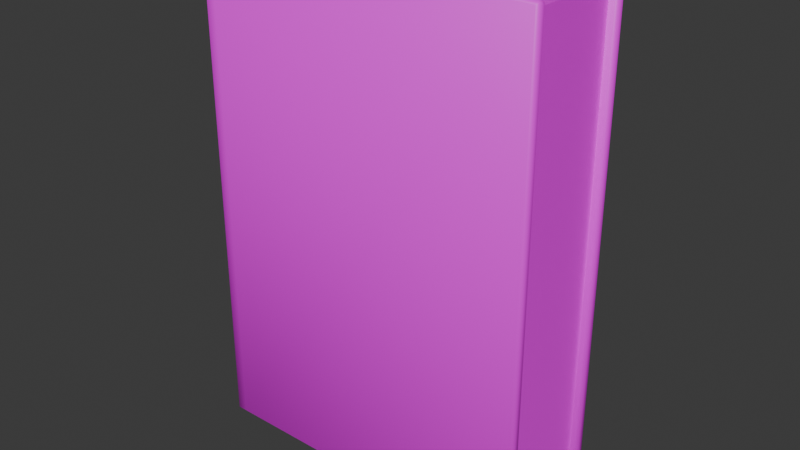 # Source: Books.blend  (saved by Blender 4.1.23; exported with 4.5.12 LTS)
import bpy
from mathutils import Matrix  # noqa: F401  (used for matrix-valued properties, if any)

bpy.ops.wm.read_factory_settings(use_empty=True)
scene = bpy.context.scene
scene.name = 'Scene'

# ---- collections
col_book_000 = bpy.data.collections.new('Book.000'); scene.collection.children.link(col_book_000)

# ---- images (referenced by path relative to the original .blend; pixels are not part of the script)
import os
ASSET_DIR = os.environ.get("B2B_ASSET_DIR", "")  # directory of the original .blend (textures are referenced by path, not embedded)
HERE = os.path.dirname(os.path.abspath(__file__))  # packed textures are extracted next to this script under _unpacked/

def load_image(name, relpath, width, height, colorspace="sRGB"):
    """Load a texture the original file referenced (path relative to the .blend, or extracted next to this script)."""
    p = next((c for c in (os.path.join(HERE, relpath), os.path.join(ASSET_DIR, relpath)) if relpath and os.path.exists(c)), "")
    if p:
        img = bpy.data.images.load(p, check_existing=True)
        img.name = name
    else:  # same state as the original file: an image datablock whose file is absent (Cycles renders it pink)
        img = bpy.data.images.new(name, width, height)
        img.source = "FILE"
        img.filepath = "//" + (relpath or name)
    img.colorspace_settings.name = colorspace
    return img
img_bookpagesalbedo_png = load_image('BookPagesAlbedo.png', 'BookPagesAlbedo.png', 1024, 1024, 'sRGB')
img_bookcoveralbedo_000_png = load_image('BookCoverAlbedo.000.png', 'BookCoverAlbedo.000.png', 1024, 1024, 'sRGB')

# ---- materials (node trees are filled in below, after node groups)
mat_bookpages = bpy.data.materials.new('BookPages')
mat_bookpages.use_transparent_shadow = False
mat_bookcover_000 = bpy.data.materials.new('BookCover.000')
mat_bookcover_000.use_transparent_shadow = False

# ---- material node trees
mat_bookpages.use_nodes = True; mat_bookpages.node_tree.nodes.clear()
_N = mat_bookpages.node_tree.nodes; _L = mat_bookpages.node_tree.links
n0 = _N.new('ShaderNodeBsdfPrincipled'); n0.name = 'Principled BSDF'; n0.location = (10, 300)
n1 = _N.new('ShaderNodeOutputMaterial'); n1.name = 'Material Output'; n1.location = (300, 300)
n2 = _N.new('ShaderNodeTexImage'); n2.name = 'Image Texture'; n2.location = (-362, 277)
n2.image = img_bookpagesalbedo_png
_L.new(n0.outputs[0], n1.inputs[0])
_L.new(n2.outputs[0], n0.inputs[0])
n1.is_active_output = True
mat_bookcover_000.use_nodes = True; mat_bookcover_000.node_tree.nodes.clear()
_N = mat_bookcover_000.node_tree.nodes; _L = mat_bookcover_000.node_tree.links
n0 = _N.new('ShaderNodeBsdfPrincipled'); n0.name = 'Principled BSDF'; n0.location = (10, 300)
n1 = _N.new('ShaderNodeOutputMaterial'); n1.name = 'Material Output'; n1.location = (300, 300)
n2 = _N.new('ShaderNodeTexImage'); n2.name = 'Image Texture'; n2.location = (-376, 294)
n2.image = img_bookcoveralbedo_000_png
_L.new(n0.outputs[0], n1.inputs[0])
_L.new(n2.outputs[0], n0.inputs[0])
n1.is_active_output = True

# ---- world
world_world = bpy.data.worlds.new('World'); scene.world = world_world
world_world.use_nodes = True; world_world.node_tree.nodes.clear()
_N = world_world.node_tree.nodes; _L = world_world.node_tree.links
n0 = _N.new('ShaderNodeOutputWorld'); n0.name = 'World Output'; n0.location = (300, 300)
n1 = _N.new('ShaderNodeBackground'); n1.name = 'Background'; n1.location = (10, 300)
n1.inputs[0].default_value = (0.05088, 0.05088, 0.05088, 1.0)
_L.new(n1.outputs[0], n0.inputs[0])
n0.is_active_output = True
world_world.color = (0.05088, 0.05088, 0.05088)
world_world.use_sun_shadow = False
world_world.sun_shadow_jitter_overblur = 0.0

# ---- meshes
me_book_000_pages = bpy.data.meshes.new('Book.000.Pages')
me_book_000_pages.from_pydata([(-0.065, 0.0175, 0.002459), (-0.065, 0.0175, 0.1975), (0.065, 0.0175, 0.002459), (0.065, 0.0175, 0.1975), (-0.065, -0.0175, 0.002459), (-0.065, -0.0175, 0.1975), (0.065, -0.0175, 0.002459), (0.065, -0.0175, 0.1975)], [], [(6, 4, 0, 2), (7, 6, 2, 3), (5, 7, 3, 1)])
_uv = me_book_000_pages.uv_layers.new(name='UVMap')
_uv.uv.foreach_set('vector', [-1.49e-08, -7.846e-09, 1.49e-08, 1.0, 0.3223, 1.0, 0.3223, -1.569e-08, 0.3223, 1.0, 0.3223, -1.194e-09, 0.0, -2.507e-08, 0.0, 1.0, 0.3223, 1.0, 0.3223, -2.354e-08, 0.0, -3.137e-07, 2.98e-08, 1.0])
me_book_000_pages.materials.append(mat_bookpages)
me_book_000_pages.update()
me_book_000_cover = bpy.data.meshes.new('Book.000.Cover')
me_book_000_cover.from_pydata([(-0.0704, 0.02028, 0.001), (-0.0694, 0.02028, 0.0), (-0.0694, 0.02128, 0.001), (-0.0694, 0.02128, 0.1998), (-0.0694, 0.02028, 0.2008), (-0.0704, 0.02028, 0.1998), (0.06725, 0.02128, 0.001), (0.06725, 0.02028, 0.0), (0.06825, 0.02028, 0.001), (0.06725, 0.02028, 0.2008), (0.06725, 0.02128, 0.1998), (0.06825, 0.02028, 0.1998), (0.06725, 0.0185, 0.2008), (0.06825, 0.0185, 0.1998), (0.06725, 0.0175, 0.1998), (0.06725, 0.0185, 0.0), (0.06725, 0.0175, 0.001), (0.06825, 0.0185, 0.001), (-0.0694, 0.0185, 0.2008), (-0.0694, 0.0165, 0.2008), (-0.0704, 0.0165, 0.1998), (-0.0704, 0.0185, 0.1998), (-0.0704, 0.0185, 0.001), (-0.0704, 0.0165, 0.001), (-0.0694, 0.0165, 0.0), (-0.0694, 0.0185, 0.0), (-0.06535, 0.02128, 0.001), (-0.06535, 0.02028, 0.0), (-0.06335, 0.02028, 0.0), (-0.06335, 0.02128, 0.001), (-0.06335, 0.02128, 0.1998), (-0.06335, 0.02028, 0.2008), (-0.06535, 0.02028, 0.2008), (-0.06535, 0.02128, 0.1998), (-0.06535, 0.0165, 0.0), (-0.06435, 0.0165, 0.001), (-0.06335, 0.0175, 0.001), (-0.06335, 0.0185, 0.0), (-0.06535, 0.0185, 0.0), (-0.06335, 0.0185, 0.2008), (-0.06335, 0.0175, 0.1998), (-0.06435, 0.0165, 0.1998), (-0.06535, 0.0165, 0.2008), (-0.06535, 0.0185, 0.2008), (-0.0704, -0.02028, 0.001), (-0.0694, -0.02128, 0.001), (-0.0694, -0.02028, 0.0), (-0.0694, -0.02128, 0.1998), (-0.0704, -0.02028, 0.1998), (-0.0694, -0.02028, 0.2008), (0.06725, -0.02128, 0.001), (0.06825, -0.02028, 0.001), (0.06725, -0.02028, 0.0), (0.06725, -0.02028, 0.2008), (0.06825, -0.02028, 0.1998), (0.06725, -0.02128, 0.1998), (0.06725, -0.0185, 0.2008), (0.06725, -0.0175, 0.1998), (0.06825, -0.0185, 0.1998), (0.06725, -0.0185, 0.0), (0.06825, -0.0185, 0.001), (0.06725, -0.0175, 0.001), (-0.0694, -0.0185, 0.2008), (-0.0704, -0.0185, 0.1998), (-0.0704, -0.0165, 0.1998), (-0.0694, -0.0165, 0.2008), (-0.0704, -0.0185, 0.001), (-0.0694, -0.0185, 0.0), (-0.0694, -0.0165, 0.0), (-0.0704, -0.0165, 0.001), (-0.06535, -0.02128, 0.001), (-0.06335, -0.02128, 0.001), (-0.06335, -0.02028, 0.0), (-0.06535, -0.02028, 0.0), (-0.06335, -0.02128, 0.1998), (-0.06535, -0.02128, 0.1998), (-0.06535, -0.02028, 0.2008), (-0.06335, -0.02028, 0.2008), (-0.06535, -0.0165, 0.0), (-0.06535, -0.0185, 0.0), (-0.06335, -0.0185, 0.0), (-0.06335, -0.0175, 0.001), (-0.06435, -0.0165, 0.001), (-0.06335, -0.0185, 0.2008), (-0.06535, -0.0185, 0.2008), (-0.06535, -0.0165, 0.2008), (-0.06435, -0.0165, 0.1998), (-0.06335, -0.0175, 0.1998)], [], [(39, 9, 31), (36, 16, 14, 40), (18, 32, 4), (15, 28, 7), (85, 19, 65), (0, 22, 21, 5), (29, 30, 10, 6), (78, 24, 34), (11, 13, 17, 8), (38, 1, 27), (86, 82, 35, 41), (53, 83, 77), (81, 87, 57, 61), (76, 62, 49), (72, 59, 52), (44, 48, 63, 66), (71, 50, 55, 74), (54, 51, 60, 58), (46, 79, 73), (45, 70, 75, 47), (0, 2, 1), (3, 5, 4), (6, 8, 7), (9, 11, 10), (12, 14, 13), (15, 17, 16), (21, 19, 18), (25, 23, 22), (29, 27, 26), (33, 31, 30), (36, 35, 38), (41, 40, 43), (44, 46, 45), (47, 49, 48), (50, 52, 51), (53, 55, 54), (56, 58, 57), (59, 61, 60), (65, 63, 62), (69, 67, 66), (73, 71, 70), (77, 75, 74), (37, 36, 38), (42, 41, 43), (5, 3, 2, 0), (27, 2, 26), (31, 10, 30), (10, 11, 8, 6), (18, 5, 21), (13, 9, 12), (8, 15, 7), (1, 22, 0), (13, 14, 16, 17), (34, 25, 38), (20, 21, 22, 23), (40, 12, 39), (7, 29, 6), (4, 33, 3), (16, 37, 15), (19, 43, 18), (28, 38, 27), (40, 41, 35, 36), (32, 39, 31), (29, 26, 33, 30), (68, 23, 24), (78, 35, 82), (85, 41, 42), (69, 64, 20, 23), (47, 48, 44, 45), (70, 46, 73), (74, 53, 77), (54, 55, 50, 51), (63, 49, 62), (56, 54, 58), (52, 60, 51), (44, 67, 46), (57, 58, 60, 61), (79, 68, 78), (63, 64, 69, 66), (83, 57, 87), (50, 72, 52), (47, 76, 49), (59, 81, 61), (62, 85, 65), (73, 80, 72), (86, 87, 81, 82), (77, 84, 76), (70, 71, 74, 75), (2, 3, 33, 26), (65, 20, 64), (43, 40, 39), (85, 84, 86), (86, 84, 87), (83, 87, 84), (38, 35, 34), (78, 82, 79), (82, 81, 79), (79, 81, 80), (18, 4, 5), (1, 25, 22), (39, 12, 9), (18, 43, 32), (15, 37, 28), (85, 42, 19), (78, 68, 24), (38, 25, 1), (53, 56, 83), (76, 84, 62), (72, 80, 59), (46, 67, 79), (21, 20, 19), (25, 24, 23), (29, 28, 27), (33, 32, 31), (65, 64, 63), (69, 68, 67), (73, 72, 71), (77, 76, 75), (27, 1, 2), (31, 9, 10), (13, 11, 9), (8, 17, 15), (34, 24, 25), (40, 14, 12), (7, 28, 29), (4, 32, 33), (16, 36, 37), (19, 42, 43), (28, 37, 38), (32, 43, 39), (68, 69, 23), (78, 34, 35), (85, 86, 41), (70, 45, 46), (74, 55, 53), (63, 48, 49), (56, 53, 54), (52, 59, 60), (44, 66, 67), (79, 67, 68), (83, 56, 57), (50, 71, 72), (47, 75, 76), (59, 80, 81), (62, 84, 85), (73, 79, 80), (77, 83, 84), (65, 19, 20)])
me_book_000_cover.polygons.foreach_set('use_smooth', [True] * 148)
_uv = me_book_000_cover.uv_layers.new(name='UVMap')
_uv.uv.foreach_set('vector', [0.01695, 0.02626, 0.003119, 0.02648, 0.01709, 0.02666, 0.01617, 0.005304, 0.002623, 0.005705, 0.003237, 0.0263, 0.01677, 0.0259, 0.01869, 0.02586, 0.01772, 0.02659, 0.01905, 0.02607, 0.002571, 0.005621, 0.01599, 0.003492, 0.002478, 0.005536, 0.01765, 0.02541, 0.01836, 0.02562, 0.0175, 0.02682, 0.8712, 0.3712, 0.8768, 0.3712, 0.8768, 0.9992, 0.8712, 0.9992, 0.8452, 0.3717, 0.8452, 0.9931, 0.4372, 0.9931, 0.4378, 0.3742, 0.01774, 0.01021, 0.01931, 0.004574, 0.01768, 0.005245, 0.003059, 0.02642, 0.003151, 0.02634, 0.002529, 0.005676, 0.002424, 0.005603, 0.01735, 0.004053, 0.02021, 0.001107, 0.0172, 0.002815, 0.01746, 0.02449, 0.01746, 0.01059, 0.01671, 0.006043, 0.01682, 0.02555, 0.01865, 0.02171, 0.01863, 0.02343, 0.01993, 0.02362, 0.01717, 0.01236, 0.01733, 0.02315, 0.02045, 0.02189, 0.02043, 0.01387, 0.01968, 0.02562, 0.01822, 0.02809, 0.01887, 0.02994, 0.01962, 0.01253, 0.0196, 0.01423, 0.01866, 0.01428, 0.9992, 0.3712, 0.9992, 0.9992, 0.9936, 0.9992, 0.9936, 0.3712, 0.0217, 0.3739, 0.427, 0.3739, 0.427, 0.9924, 0.0217, 0.9924, 0.0187, 0.02233, 0.01862, 0.01365, 0.01956, 0.0136, 0.01963, 0.02227, 0.01865, 0.008617, 0.01852, 0.01081, 0.01947, 0.01086, 0.002898, 0.3739, 0.01549, 0.3739, 0.01549, 0.9924, 0.002899, 0.9924, 0.02092, 0.003668, 0.02117, 0.00188, 0.02021, 0.001107, 0.01943, 0.02623, 0.01945, 0.02583, 0.01905, 0.02607, 0.002373, 0.005508, 0.002424, 0.005603, 0.002478, 0.005536, 0.003119, 0.02648, 0.003059, 0.02642, 0.003021, 0.02652, 0.003199, 0.02639, 0.003237, 0.0263, 0.003151, 0.02634, 0.002571, 0.005621, 0.002529, 0.005676, 0.002623, 0.005705, 0.019, 0.02571, 0.01836, 0.02562, 0.01869, 0.02586, 0.01961, 0.003198, 0.01997, 0.004557, 0.02024, 0.003861, 0.01576, 0.002902, 0.0172, 0.002815, 0.01701, 0.001822, 0.01787, 0.02704, 0.01709, 0.02666, 0.01712, 0.02698, 0.01617, 0.005304, 0.01671, 0.006043, 0.01735, 0.004053, 0.01682, 0.02555, 0.01677, 0.0259, 0.01755, 0.02611, 0.0182, 0.007325, 0.01865, 0.008617, 0.01943, 0.008478, 0.01951, 0.02869, 0.01887, 0.02994, 0.01881, 0.02917, 0.01778, 0.01401, 0.01866, 0.01428, 0.01862, 0.01365, 0.01865, 0.02171, 0.01783, 0.02208, 0.0187, 0.02233, 0.01959, 0.02164, 0.01963, 0.02227, 0.02045, 0.02189, 0.0196, 0.01423, 0.02043, 0.01387, 0.01956, 0.0136, 0.0175, 0.02682, 0.01781, 0.02833, 0.01822, 0.02809, 0.01775, 0.009003, 0.01819, 0.008957, 0.01783, 0.008361, 0.01947, 0.01086, 0.02093, 0.01269, 0.02029, 0.01064, 0.01993, 0.02362, 0.02055, 0.02597, 0.02117, 0.02359, 0.01612, 0.004394, 0.01617, 0.005304, 0.01735, 0.004053, 0.01748, 0.02563, 0.01682, 0.02555, 0.01755, 0.02611, 0.01945, 0.02583, 0.01943, 0.02623, 0.02117, 0.00188, 0.02092, 0.003668, 0.0172, 0.002815, 0.02117, 0.00188, 0.01701, 0.001822, 0.01709, 0.02666, 0.003021, 0.02652, 0.01712, 0.02698, 0.003021, 0.02652, 0.003059, 0.02642, 0.002424, 0.005603, 0.002373, 0.005508, 0.01869, 0.02586, 0.01945, 0.02583, 0.019, 0.02571, 0.003151, 0.02634, 0.003119, 0.02648, 0.003199, 0.02639, 0.002424, 0.005603, 0.002571, 0.005621, 0.002478, 0.005536, 0.02021, 0.001107, 0.02024, 0.003861, 0.02092, 0.003668, 0.003151, 0.02634, 0.003237, 0.0263, 0.002623, 0.005705, 0.002529, 0.005676, 0.01768, 0.005245, 0.01961, 0.003198, 0.01735, 0.004053, 0.8831, 0.9992, 0.8768, 0.9992, 0.8768, 0.3712, 0.8831, 0.3712, 0.01677, 0.0259, 0.003199, 0.02639, 0.01695, 0.02626, 0.002478, 0.005536, 0.01576, 0.002902, 0.002373, 0.005508, 0.01905, 0.02607, 0.01787, 0.02704, 0.01943, 0.02623, 0.002623, 0.005705, 0.01612, 0.004394, 0.002571, 0.005621, 0.01836, 0.02562, 0.01755, 0.02611, 0.01869, 0.02586, 0.01599, 0.003492, 0.01735, 0.004053, 0.0172, 0.002815, 0.01677, 0.0259, 0.01682, 0.02555, 0.01671, 0.006043, 0.01617, 0.005304, 0.01772, 0.02659, 0.01695, 0.02626, 0.01709, 0.02666, 0.8452, 0.3717, 0.8515, 0.3717, 0.8515, 0.9931, 0.8452, 0.9931, 0.01788, 0.009346, 0.01997, 0.004557, 0.01931, 0.004574, 0.01774, 0.01021, 0.01671, 0.006043, 0.01746, 0.01059, 0.01765, 0.02541, 0.01682, 0.02555, 0.01748, 0.02563, 0.9873, 0.3712, 0.9873, 0.9992, 0.8831, 0.9992, 0.8831, 0.3712, 0.01951, 0.02869, 0.01881, 0.02917, 0.0182, 0.007325, 0.01943, 0.008478, 0.02029, 0.01064, 0.01865, 0.008617, 0.01947, 0.01086, 0.02117, 0.02359, 0.01865, 0.02171, 0.01993, 0.02362, 0.0187, 0.02233, 0.01783, 0.02208, 0.01778, 0.01401, 0.01862, 0.01365, 0.01781, 0.02833, 0.01887, 0.02994, 0.01822, 0.02809, 0.01959, 0.02164, 0.0187, 0.02233, 0.01963, 0.02227, 0.01866, 0.01428, 0.01956, 0.0136, 0.01862, 0.01365, 0.0182, 0.007325, 0.01819, 0.008957, 0.01865, 0.008617, 0.02045, 0.02189, 0.01963, 0.02227, 0.01956, 0.0136, 0.02043, 0.01387, 0.01852, 0.01081, 0.01788, 0.009346, 0.01774, 0.01021, 0.9936, 0.9992, 0.9873, 0.9992, 0.9873, 0.3712, 0.9936, 0.3712, 0.01863, 0.02343, 0.02045, 0.02189, 0.01733, 0.02315, 0.01778, 0.01401, 0.01962, 0.01253, 0.01866, 0.01428, 0.01951, 0.02869, 0.01968, 0.02562, 0.01887, 0.02994, 0.0196, 0.01423, 0.01717, 0.01236, 0.02043, 0.01387, 0.01822, 0.02809, 0.01765, 0.02541, 0.0175, 0.02682, 0.01947, 0.01086, 0.01836, 0.01242, 0.01962, 0.01253, 0.01746, 0.02449, 0.01733, 0.02315, 0.01717, 0.01236, 0.01746, 0.01059, 0.01993, 0.02362, 0.01861, 0.02526, 0.01968, 0.02562, 0.01549, 0.3739, 0.0217, 0.3739, 0.0217, 0.9924, 0.01549, 0.9924, 0.8642, 0.3717, 0.8642, 0.9931, 0.8515, 0.9931, 0.8515, 0.3717, 0.0175, 0.02682, 0.01876, 0.02569, 0.01714, 0.02709, 0.01755, 0.02611, 0.01677, 0.0259, 0.01695, 0.02626, 0.01765, 0.02541, 0.01861, 0.02526, 0.01746, 0.02449, 0.01746, 0.02449, 0.01861, 0.02526, 0.01733, 0.02315, 0.01863, 0.02343, 0.01733, 0.02315, 0.01861, 0.02526, 0.01735, 0.004053, 0.01671, 0.006043, 0.01768, 0.005245, 0.01774, 0.01021, 0.01746, 0.01059, 0.01852, 0.01081, 0.01746, 0.01059, 0.01717, 0.01236, 0.01852, 0.01081, 0.01852, 0.01081, 0.01717, 0.01236, 0.01836, 0.01242, 0.01869, 0.02586, 0.01905, 0.02607, 0.01945, 0.02583, 0.02021, 0.001107, 0.01961, 0.003198, 0.02024, 0.003861, 0.01695, 0.02626, 0.003199, 0.02639, 0.003119, 0.02648, 0.01869, 0.02586, 0.01755, 0.02611, 0.01772, 0.02659, 0.002571, 0.005621, 0.01612, 0.004394, 0.01599, 0.003492, 0.01765, 0.02541, 0.01748, 0.02563, 0.01836, 0.02562, 0.01774, 0.01021, 0.01788, 0.009346, 0.01931, 0.004574, 0.01735, 0.004053, 0.01961, 0.003198, 0.02021, 0.001107, 0.01865, 0.02171, 0.01959, 0.02164, 0.01863, 0.02343, 0.01968, 0.02562, 0.01861, 0.02526, 0.01822, 0.02809, 0.01962, 0.01253, 0.01836, 0.01242, 0.0196, 0.01423, 0.01865, 0.008617, 0.01819, 0.008957, 0.01852, 0.01081, 0.019, 0.02571, 0.01876, 0.02569, 0.01836, 0.02562, 0.01961, 0.003198, 0.01931, 0.004574, 0.01997, 0.004557, 0.01576, 0.002902, 0.01599, 0.003492, 0.0172, 0.002815, 0.01787, 0.02704, 0.01772, 0.02659, 0.01709, 0.02666, 0.0175, 0.02682, 0.01714, 0.02709, 0.01781, 0.02833, 0.01775, 0.009003, 0.01788, 0.009346, 0.01819, 0.008957, 0.01947, 0.01086, 0.01962, 0.01253, 0.02093, 0.01269, 0.01993, 0.02362, 0.01968, 0.02562, 0.02055, 0.02597, 0.0172, 0.002815, 0.02021, 0.001107, 0.02117, 0.00188, 0.01709, 0.02666, 0.003119, 0.02648, 0.003021, 0.02652, 0.003151, 0.02634, 0.003059, 0.02642, 0.003119, 0.02648, 0.002424, 0.005603, 0.002529, 0.005676, 0.002571, 0.005621, 0.01768, 0.005245, 0.01931, 0.004574, 0.01961, 0.003198, 0.01677, 0.0259, 0.003237, 0.0263, 0.003199, 0.02639, 0.002478, 0.005536, 0.01599, 0.003492, 0.01576, 0.002902, 0.01905, 0.02607, 0.01772, 0.02659, 0.01787, 0.02704, 0.002623, 0.005705, 0.01617, 0.005304, 0.01612, 0.004394, 0.01836, 0.02562, 0.01748, 0.02563, 0.01755, 0.02611, 0.01599, 0.003492, 0.01612, 0.004394, 0.01735, 0.004053, 0.01772, 0.02659, 0.01755, 0.02611, 0.01695, 0.02626, 0.01788, 0.009346, 0.01775, 0.009003, 0.01997, 0.004557, 0.01774, 0.01021, 0.01768, 0.005245, 0.01671, 0.006043, 0.01765, 0.02541, 0.01746, 0.02449, 0.01682, 0.02555, 0.02029, 0.01064, 0.01943, 0.008478, 0.01865, 0.008617, 0.02117, 0.02359, 0.01783, 0.02208, 0.01865, 0.02171, 0.01781, 0.02833, 0.01881, 0.02917, 0.01887, 0.02994, 0.01959, 0.02164, 0.01865, 0.02171, 0.0187, 0.02233, 0.01866, 0.01428, 0.0196, 0.01423, 0.01956, 0.0136, 0.0182, 0.007325, 0.01783, 0.008361, 0.01819, 0.008957, 0.01852, 0.01081, 0.01819, 0.008957, 0.01788, 0.009346, 0.01863, 0.02343, 0.01959, 0.02164, 0.02045, 0.02189, 0.01778, 0.01401, 0.02093, 0.01269, 0.01962, 0.01253, 0.01951, 0.02869, 0.02055, 0.02597, 0.01968, 0.02562, 0.0196, 0.01423, 0.01836, 0.01242, 0.01717, 0.01236, 0.01822, 0.02809, 0.01861, 0.02526, 0.01765, 0.02541, 0.01947, 0.01086, 0.01852, 0.01081, 0.01836, 0.01242, 0.01993, 0.02362, 0.01863, 0.02343, 0.01861, 0.02526, 0.0175, 0.02682, 0.01836, 0.02562, 0.01876, 0.02569])
me_book_000_cover.materials.append(mat_bookcover_000)
me_book_000_cover.update()

# ---- objects
ob_book_000_pages = bpy.data.objects.new('Book.000.Pages', me_book_000_pages)
ob_book_000_cover = bpy.data.objects.new('Book.000.Cover', me_book_000_cover)

# ---- transforms, parenting, visibility, modifiers, constraints
ob_book_000_pages.location = (0.0, 0.0, 0.0)
ob_book_000_pages.scale = (1.0, 1.143, 1.0)
ob_book_000_cover.location = (0.0, 0.0, 0.0)
ob_book_000_cover.scale = (1.0, 1.143, 1.0)

# ---- collection membership
col_book_000.objects.link(ob_book_000_pages)
col_book_000.objects.link(ob_book_000_cover)

# ---- scene / render settings (as saved in the file)
scene.frame_start = 1; scene.frame_end = 250; scene.frame_set(1)
scene.render.engine = 'BLENDER_EEVEE_NEXT'
scene.cycles.sampling_pattern = 'TABULATED_SOBOL'
scene.eevee.ray_tracing_options.trace_max_roughness = 0.0
bpy.context.view_layer.update()

# ---- added for rendering (the .blend has no active camera and no usable light): camera, sun
cam_auto = bpy.data.cameras.new('AutoCamera')
cam_auto.lens = 50.0
cam_auto.sensor_width = 36.0
cam_auto.clip_end = 1000.0
ob_auto_camera = bpy.data.objects.new('AutoCamera', cam_auto)
scene.collection.objects.link(ob_auto_camera)
ob_auto_camera.location = (0.229173, -0.276298, 0.284624)
ob_auto_camera.rotation_euler = (1.09748, -7.21219e-08, 0.694738)
scene.camera = ob_auto_camera
light_auto_sun = bpy.data.lights.new('AutoSun', 'SUN')
light_auto_sun.energy = 3.0
light_auto_sun.angle = 0.0523599
ob_auto_sun = bpy.data.objects.new('AutoSun', light_auto_sun)
scene.collection.objects.link(ob_auto_sun)
ob_auto_sun.rotation_euler = (0.872665, 0.174533, 0.523599)
bpy.context.view_layer.update()

